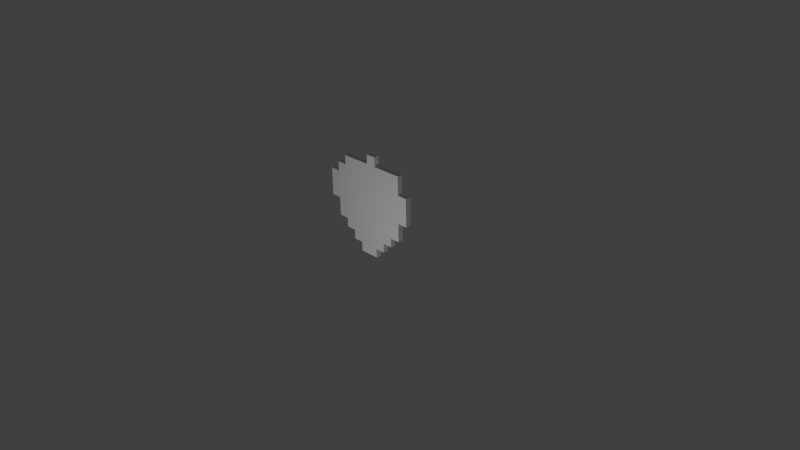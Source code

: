 # Source: fresa.blend  (saved by Blender 2.76.0; exported with 4.5.12 LTS)
import bpy
from mathutils import Matrix  # noqa: F401  (used for matrix-valued properties, if any)

bpy.ops.wm.read_factory_settings(use_empty=True)
scene = bpy.context.scene
scene.name = 'Scene'

# ---- collections
col_collection_1 = bpy.data.collections.new('Collection 1'); scene.collection.children.link(col_collection_1)

# ---- materials (node trees are filled in below, after node groups)
mat_materialfresa = bpy.data.materials.new('MaterialFresa')
mat_materialfresa.alpha_threshold = 0.0
mat_materialfresa.use_transparent_shadow = False
mat_materialfresa.roughness = 0.5

# ---- material node trees

# ---- world
world_world = bpy.data.worlds.new('World'); scene.world = world_world
world_world.color = (0.05088, 0.05088, 0.05088)
world_world.use_sun_shadow = False
world_world.sun_shadow_jitter_overblur = 0.0
world_world.cycles.sampling_method = 'MANUAL'
world_world.cycles.sample_map_resolution = 256

# ---- cameras
cam_camera = bpy.data.cameras.new('Camera')
cam_camera.clip_end = 100.0
cam_camera.lens = 35.0
cam_camera.sensor_width = 32.0
cam_camera.sensor_height = 18.0
cam_camera.ortho_scale = 7.314
cam_camera.dof.focus_distance = 0.0
cam_camera.dof.aperture_fstop = 128.0

# ---- lights
light_lamp = bpy.data.lights.new('Lamp', 'POINT')
light_lamp.transmission_factor = 0.0
light_lamp.cutoff_distance = 30.0
light_lamp.energy = 100.0
light_lamp.shadow_buffer_clip_start = 1.001
light_lamp.shadow_soft_size = 0.1
light_lamp.shadow_maximum_resolution = 0.006
light_lamp.use_absolute_resolution = True
light_lamp.cycles.use_multiple_importance_sampling = False

# ---- meshes
me_fresa = bpy.data.meshes.new('Fresa')
me_fresa.from_pydata([(0.373, 0.036, 0.375), (-0.727, 0.036, 0.875), (0.373, 0.036, 0.875), (-0.177, 0.036, 0.375), (-0.177, 0.036, 0.875), (-0.727, 0.036, 0.625), (0.373, 0.036, 1.125), (-0.452, 0.036, 0.375), (0.098, 0.036, 1.375), (0.373, 0.036, 0.625), (0.098, 0.036, 0.375), (-0.177, 0.036, 0.125), (-0.177, 0.036, 1.125), (-0.177, 0.036, 0.625), (-0.452, 0.036, 0.875), (0.098, 0.036, 0.875), (0.648, 0.036, 0.875), (0.648, 0.036, 0.625), (0.098, 0.036, 0.625), (-0.452, 0.036, 0.625), (-0.452, 0.036, 1.125), (0.098, 0.036, 0.125), (0.098, 0.036, 1.125), (0.373, 0.036, 1.25), (0.373, 0.036, 0.25), (-0.5895, 0.036, 0.375), (0.5105, 0.036, 0.375), (-0.0395, 0.036, 1.375), (-0.727, 0.036, 1.0), (0.373, 0.036, 0.75), (-0.0395, 0.036, 0.375), (-0.177, 0.036, 0.25), (-0.177, 0.036, 1.25), (-0.177, 0.036, 0.75), (-0.5895, 0.036, 0.875), (-0.0395, 0.036, 0.875), (0.5105, 0.036, 0.875), (-0.727, 0.036, 0.75), (0.373, 0.036, 1.0), (-0.3145, 0.036, 0.375), (0.373, 0.036, 0.5), (0.2355, 0.036, 0.375), (-0.177, 0.036, 7.749e-07), (-0.177, 0.036, 1.0), (-0.177, 0.036, 0.5), (-0.3145, 0.036, 0.875), (0.2355, 0.036, 0.875), (0.648, 0.036, 0.75), (0.5105, 0.036, 0.625), (0.648, 0.036, 1.0), (0.5105, 0.036, 1.125), (0.098, 0.036, 0.75), (0.098, 0.036, 0.5), (-0.0395, 0.036, 0.625), (0.2355, 0.036, 0.625), (-0.452, 0.036, 0.75), (-0.452, 0.036, 0.5), (-0.5895, 0.036, 0.625), (-0.3145, 0.036, 0.625), (-0.452, 0.036, 1.25), (-0.452, 0.036, 1.0), (-0.5895, 0.036, 1.125), (-0.3145, 0.036, 1.125), (-0.452, 0.036, 0.25), (-0.3145, 0.036, 0.125), (0.098, 0.036, 0.25), (0.098, 0.036, 7.749e-07), (-0.0395, 0.036, 0.125), (0.2355, 0.036, 0.125), (0.098, 0.036, 1.25), (0.098, 0.036, 1.0), (-0.0395, 0.036, 1.125), (0.2355, 0.036, 1.125), (0.2355, 0.036, 1.0), (-0.0395, 0.036, 1.0), (-0.0395, 0.036, 1.25), (-0.0395, 0.036, 7.749e-07), (-0.0395, 0.036, 0.25), (-0.3145, 0.036, 1.0), (-0.5895, 0.036, 1.0), (-0.3145, 0.036, 0.5), (-0.5895, 0.036, 0.5), (-0.5895, 0.036, 0.75), (0.2355, 0.036, 0.5), (-0.0395, 0.036, 0.5), (-0.0395, 0.036, 0.75), (0.5105, 0.036, 1.0), (0.5105, 0.036, 1.25), (0.5105, 0.036, 0.5), (0.5105, 0.036, 0.75), (0.2355, 0.036, 0.75), (-0.3145, 0.036, 0.75), (-0.3145, 0.036, 1.25), (-0.3145, 0.036, 0.25), (0.2355, 0.036, 0.25), (0.2355, 0.036, 1.25), (0.373, 0.036, 0.25), (0.373, 0.036, 0.375), (0.5105, 0.036, 0.375), (-0.727, 0.036, 1.0), (-0.727, 0.036, 0.875), (-0.727, 0.036, 0.75), (-0.727, 0.036, 0.625), (-0.452, 0.036, 0.375), (-0.177, 0.036, 7.749e-07), (-0.177, 0.036, 0.125), (0.648, 0.036, 0.75), (0.648, 0.036, 0.875), (0.5105, 0.036, 0.625), (0.5105, 0.036, 1.125), (-0.5895, 0.036, 0.625), (-0.452, 0.036, 1.125), (-0.452, 0.036, 0.25), (0.098, 0.036, 7.749e-07), (0.098, 0.036, 0.125), (0.2355, 0.036, 0.125), (0.098, 0.036, 1.25), (0.098, 0.036, 1.375), (0.373, 0.036, 1.25), (-0.5895, 0.036, 0.375), (-0.0395, 0.036, 1.375), (-0.177, 0.036, 1.25), (0.648, 0.036, 0.625), (0.648, 0.036, 1.0), (-0.452, 0.036, 1.25), (-0.5895, 0.036, 1.125), (-0.3145, 0.036, 0.125), (-0.0395, 0.036, 1.25), (-0.0395, 0.036, 7.749e-07), (-0.5895, 0.036, 1.0), (-0.5895, 0.036, 0.5), (0.5105, 0.036, 1.0), (0.5105, 0.036, 1.25), (0.5105, 0.036, 0.5), (-0.3145, 0.036, 1.25), (-0.3145, 0.036, 0.25), (0.2355, 0.036, 0.25), (0.2355, 0.036, 1.25), (0.373, -0.036, 0.25), (0.373, -0.036, 0.375), (0.5105, -0.036, 0.375), (-0.727, -0.036, 1.0), (-0.727, -0.036, 0.875), (0.373, -0.036, 0.75), (0.373, -0.036, 0.875), (-0.0395, -0.036, 0.375), (-0.177, -0.036, 0.375), (-0.177, -0.036, 0.25), (-0.177, -0.036, 0.75), (-0.177, -0.036, 0.875), (-0.5895, -0.036, 0.875), (-0.0395, -0.036, 0.875), (0.5105, -0.036, 0.875), (-0.727, -0.036, 0.75), (-0.727, -0.036, 0.625), (0.373, -0.036, 1.0), (0.373, -0.036, 1.125), (-0.3145, -0.036, 0.375), (-0.452, -0.036, 0.375), (0.373, -0.036, 0.5), (0.373, -0.036, 0.625), (0.2355, -0.036, 0.375), (0.098, -0.036, 0.375), (-0.177, -0.036, 7.803e-07), (-0.177, -0.036, 0.125), (-0.177, -0.036, 1.0), (-0.177, -0.036, 1.125), (-0.177, -0.036, 0.5), (-0.177, -0.036, 0.625), (-0.3145, -0.036, 0.875), (-0.452, -0.036, 0.875), (0.2355, -0.036, 0.875), (0.098, -0.036, 0.875), (0.648, -0.036, 0.75), (0.648, -0.036, 0.875), (0.5105, -0.036, 0.625), (0.5105, -0.036, 1.125), (0.098, -0.036, 0.75), (0.098, -0.036, 0.5), (0.098, -0.036, 0.625), (-0.0395, -0.036, 0.625), (0.2355, -0.036, 0.625), (-0.452, -0.036, 0.75), (-0.452, -0.036, 0.5), (-0.452, -0.036, 0.625), (-0.5895, -0.036, 0.625), (-0.3145, -0.036, 0.625), (-0.452, -0.036, 1.0), (-0.452, -0.036, 1.125), (-0.3145, -0.036, 1.125), (-0.452, -0.036, 0.25), (0.098, -0.036, 0.25), (0.098, -0.036, 7.803e-07), (0.098, -0.036, 0.125), (-0.0395, -0.036, 0.125), (0.2355, -0.036, 0.125), (0.098, -0.036, 1.25), (0.098, -0.036, 1.375), (0.098, -0.036, 1.0), (0.098, -0.036, 1.125), (-0.0395, -0.036, 1.125), (0.2355, -0.036, 1.125), (0.373, -0.036, 1.25), (-0.5895, -0.036, 0.375), (-0.0395, -0.036, 1.375), (-0.177, -0.036, 1.25), (0.648, -0.036, 0.625), (0.648, -0.036, 1.0), (-0.452, -0.036, 1.25), (-0.5895, -0.036, 1.125), (-0.3145, -0.036, 0.125), (0.2355, -0.036, 1.0), (-0.0395, -0.036, 1.0), (-0.0395, -0.036, 1.25), (-0.0395, -0.036, 7.803e-07), (-0.0395, -0.036, 0.25), (-0.3145, -0.036, 1.0), (-0.5895, -0.036, 1.0), (-0.3145, -0.036, 0.5), (-0.5895, -0.036, 0.5), (-0.5895, -0.036, 0.75), (0.2355, -0.036, 0.5), (-0.0395, -0.036, 0.5), (-0.0395, -0.036, 0.75), (0.5105, -0.036, 1.0), (0.5105, -0.036, 1.25), (0.5105, -0.036, 0.5), (0.5105, -0.036, 0.75), (0.2355, -0.036, 0.75), (-0.3145, -0.036, 0.75), (-0.3145, -0.036, 1.25), (-0.3145, -0.036, 0.25), (0.2355, -0.036, 0.25), (0.2355, -0.036, 1.25)], [], [(94, 41, 0, 24), (93, 39, 3, 31), (91, 45, 4, 33), (90, 46, 2, 29), (89, 36, 16, 47), (85, 35, 15, 51), (84, 53, 18, 52), (83, 54, 9, 40), (82, 34, 14, 55), (81, 57, 19, 56), (80, 58, 13, 44), (79, 61, 20, 60), (78, 62, 12, 43), (77, 30, 10, 65), (76, 67, 21, 66), (75, 27, 8, 69), (74, 71, 22, 70), (73, 72, 6, 38), (70, 22, 72, 73), (15, 70, 73, 46), (46, 73, 38, 2), (43, 12, 71, 74), (4, 43, 74, 35), (35, 74, 70, 15), (12, 32, 75, 71), (71, 75, 69, 22), (42, 11, 67, 76), (31, 3, 30, 77), (11, 31, 77, 67), (67, 77, 65, 21), (60, 20, 62, 78), (14, 60, 78, 45), (45, 78, 43, 4), (1, 28, 79, 34), (34, 79, 60, 14), (56, 19, 58, 80), (7, 56, 80, 39), (39, 80, 44, 3), (25, 81, 56, 7), (37, 1, 34, 82), (5, 37, 82, 57), (57, 82, 55, 19), (52, 18, 54, 83), (10, 52, 83, 41), (41, 83, 40, 0), (44, 13, 53, 84), (3, 44, 84, 30), (30, 84, 52, 10), (33, 4, 35, 85), (13, 33, 85, 53), (53, 85, 51, 18), (38, 6, 50, 86), (2, 38, 86, 36), (36, 86, 49, 16), (6, 23, 87, 50), (40, 9, 48, 88), (0, 40, 88, 26), (29, 2, 36, 89), (9, 29, 89, 48), (48, 89, 47, 17), (51, 15, 46, 90), (18, 51, 90, 54), (54, 90, 29, 9), (55, 14, 45, 91), (19, 55, 91, 58), (58, 91, 33, 13), (20, 59, 92, 62), (62, 92, 32, 12), (63, 7, 39, 93), (64, 93, 31, 11), (65, 10, 41, 94), (21, 65, 94, 68), (22, 69, 95, 72), (72, 95, 23, 6), (102, 110, 185, 154), (115, 136, 232, 195), (99, 100, 142, 141), (129, 99, 141, 217), (105, 104, 163, 164), (97, 98, 140, 139), (127, 121, 205, 213), (96, 97, 139, 138), (131, 109, 176, 224), (125, 129, 217, 209), (100, 101, 153, 142), (112, 135, 231, 190), (120, 127, 213, 204), (135, 126, 210, 231), (116, 117, 197, 196), (107, 123, 207, 174), (114, 115, 195, 193), (101, 102, 154, 153), (126, 105, 164, 210), (121, 134, 230, 205), (108, 122, 206, 175), (130, 119, 203, 219), (134, 124, 208, 230), (122, 106, 173, 206), (113, 114, 193, 192), (111, 125, 209, 188), (110, 130, 219, 185), (118, 137, 233, 202), (98, 133, 226, 140), (106, 107, 174, 173), (103, 112, 190, 158), (137, 116, 196, 233), (124, 111, 188, 208), (133, 108, 175, 226), (132, 118, 202, 225), (128, 113, 192, 214), (136, 96, 138, 232), (109, 132, 225, 176), (117, 120, 204, 197), (104, 128, 214, 163), (123, 131, 224, 207), (119, 103, 158, 203), (93, 64, 126, 135), (27, 75, 127, 120), (63, 93, 135, 112), (1, 37, 101, 100), (61, 79, 129, 125), (86, 50, 109, 131), (24, 0, 97, 96), (75, 32, 121, 127), (0, 26, 98, 97), (11, 42, 104, 105), (79, 28, 99, 129), (28, 1, 100, 99), (68, 94, 136, 115), (5, 57, 110, 102), (25, 7, 103, 119), (49, 86, 131, 123), (42, 76, 128, 104), (8, 27, 120, 117), (50, 87, 132, 109), (94, 24, 96, 136), (76, 66, 113, 128), (87, 23, 118, 132), (88, 48, 108, 133), (59, 20, 111, 124), (95, 69, 116, 137), (7, 63, 112, 103), (47, 16, 107, 106), (26, 88, 133, 98), (23, 95, 137, 118), (57, 81, 130, 110), (20, 61, 125, 111), (66, 21, 114, 113), (17, 47, 106, 122), (92, 59, 124, 134), (81, 25, 119, 130), (48, 17, 122, 108), (32, 92, 134, 121), (64, 11, 105, 126), (37, 5, 102, 101), (21, 68, 115, 114), (16, 49, 123, 107), (69, 8, 117, 116), (232, 138, 139, 161), (231, 147, 146, 157), (229, 148, 149, 169), (228, 143, 144, 171), (227, 173, 174, 152), (223, 177, 172, 151), (222, 178, 179, 180), (221, 159, 160, 181), (220, 182, 170, 150), (219, 183, 184, 185), (218, 167, 168, 186), (217, 187, 188, 209), (216, 165, 166, 189), (215, 191, 162, 145), (214, 192, 193, 194), (213, 196, 197, 204), (212, 198, 199, 200), (211, 155, 156, 201), (198, 211, 201, 199), (172, 171, 211, 198), (171, 144, 155, 211), (165, 212, 200, 166), (149, 151, 212, 165), (151, 172, 198, 212), (166, 200, 213, 205), (200, 199, 196, 213), (163, 214, 194, 164), (147, 215, 145, 146), (164, 194, 215, 147), (194, 193, 191, 215), (187, 216, 189, 188), (170, 169, 216, 187), (169, 149, 165, 216), (142, 150, 217, 141), (150, 170, 187, 217), (183, 218, 186, 184), (158, 157, 218, 183), (157, 146, 167, 218), (203, 158, 183, 219), (153, 220, 150, 142), (154, 185, 220, 153), (185, 184, 182, 220), (178, 221, 181, 179), (162, 161, 221, 178), (161, 139, 159, 221), (167, 222, 180, 168), (146, 145, 222, 167), (145, 162, 178, 222), (148, 223, 151, 149), (168, 180, 223, 148), (180, 179, 177, 223), (155, 224, 176, 156), (144, 152, 224, 155), (152, 174, 207, 224), (156, 176, 225, 202), (159, 226, 175, 160), (139, 140, 226, 159), (143, 227, 152, 144), (160, 175, 227, 143), (175, 206, 173, 227), (177, 228, 171, 172), (179, 181, 228, 177), (181, 160, 143, 228), (182, 229, 169, 170), (184, 186, 229, 182), (186, 168, 148, 229), (188, 189, 230, 208), (189, 166, 205, 230), (190, 231, 157, 158), (210, 164, 147, 231), (191, 232, 161, 162), (193, 195, 232, 191), (199, 201, 233, 196), (201, 156, 202, 233)])
_uv = me_fresa.uv_layers.new(name='UVMap')
_uv.uv.foreach_set('vector', [0.0, 0.0, 0.0, 0.0, 0.0, 0.0, 0.0, 0.0, 0.0, 0.0, 0.0, 0.0, 0.0, 0.0, 0.0, 0.0, 0.0, 0.0, 0.0, 0.0, 0.0, 0.0, 0.0, 0.0, 0.0, 0.0, 0.0, 0.0, 0.0, 0.0, 0.0, 0.0, 0.0, 0.0, 0.0, 0.0, 0.0, 0.0, 0.0, 0.0, 0.0, 0.0, 0.0, 0.0, 0.0, 0.0, 0.0, 0.0, 0.0, 0.0, 0.0, 0.0, 0.0, 0.0, 0.0, 0.0, 0.0, 0.0, 0.0, 0.0, 0.0, 0.0, 0.0, 0.0, 0.0, 0.0, 0.0, 0.0, 0.0, 0.0, 0.0, 0.0, 0.0, 0.0, 0.0, 0.0, 0.0, 0.0, 0.0, 0.0, 0.0, 0.0, 0.0, 0.0, 0.0, 0.0, 0.0, 0.0, 0.0, 0.0, 0.0, 0.0, 0.0, 0.0, 0.0, 0.0, 0.0, 0.0, 0.0, 0.0, 0.0, 0.0, 0.0, 0.0, 0.0, 0.0, 0.0, 0.0, 0.0, 0.0, 0.0, 0.0, 0.0, 0.0, 0.0, 0.0, 0.0, 0.0, 0.0, 0.0, 0.0, 0.0, 0.0, 0.0, 0.0, 0.0, 0.0, 0.0, 0.0, 0.0, 0.0, 0.0, 0.0, 0.0, 0.0, 0.0, 0.0, 0.0, 0.0, 0.0, 0.0, 0.0, 0.0, 0.0, 0.0, 0.0, 0.0, 0.0, 0.0, 0.0, 0.0, 0.0, 0.0, 0.0, 0.0, 0.0, 0.0, 0.0, 0.0, 0.0, 0.0, 0.0, 0.0, 0.0, 0.0, 0.0, 0.0, 0.0, 0.0, 0.0, 0.0, 0.0, 0.0, 0.0, 0.0, 0.0, 0.0, 0.0, 0.0, 0.0, 0.0, 0.0, 0.0, 0.0, 0.0, 0.0, 0.0, 0.0, 0.0, 0.0, 0.0, 0.0, 0.0, 0.0, 0.0, 0.0, 0.0, 0.0, 0.0, 0.0, 0.0, 0.0, 0.0, 0.0, 0.0, 0.0, 0.0, 0.0, 0.0, 0.0, 0.0, 0.0, 0.0, 0.0, 0.0, 0.0, 0.0, 0.0, 0.0, 0.0, 0.0, 0.0, 0.0, 0.0, 0.0, 0.0, 0.0, 0.0, 0.0, 0.0, 0.0, 0.0, 0.0, 0.0, 0.0, 0.0, 0.0, 0.0, 0.0, 0.0, 0.0, 0.0, 0.0, 0.0, 0.0, 0.0, 0.0, 0.0, 0.0, 0.0, 0.0, 0.0, 0.0, 0.0, 0.0, 0.0, 0.0, 0.0, 0.0, 0.0, 0.0, 0.0, 0.0, 0.0, 0.0, 0.0, 0.0, 0.0, 0.0, 0.0, 0.0, 0.0, 0.0, 0.0, 0.0, 0.0, 0.0, 0.0, 0.0, 0.0, 0.0, 0.0, 0.0, 0.0, 0.0, 0.0, 0.0, 0.0, 0.0, 0.0, 0.0, 0.0, 0.0, 0.0, 0.0, 0.0, 0.0, 0.0, 0.0, 0.0, 0.0, 0.0, 0.0, 0.0, 0.0, 0.0, 0.0, 0.0, 0.0, 0.0, 0.0, 0.0, 0.0, 0.0, 0.0, 0.0, 0.0, 0.0, 0.0, 0.0, 0.0, 0.0, 0.0, 0.0, 0.0, 0.0, 0.0, 0.0, 0.0, 0.0, 0.0, 0.0, 0.0, 0.0, 0.0, 0.0, 0.0, 0.0, 0.0, 0.0, 0.0, 0.0, 0.0, 0.0, 0.0, 0.0, 0.0, 0.0, 0.0, 0.0, 0.0, 0.0, 0.0, 0.0, 0.0, 0.0, 0.0, 0.0, 0.0, 0.0, 0.0, 0.0, 0.0, 0.0, 0.0, 0.0, 0.0, 0.0, 0.0, 0.0, 0.0, 0.0, 0.0, 0.0, 0.0, 0.0, 0.0, 0.0, 0.0, 0.0, 0.0, 0.0, 0.0, 0.0, 0.0, 0.0, 0.0, 0.0, 0.0, 0.0, 0.0, 0.0, 0.0, 0.0, 0.0, 0.0, 0.0, 0.0, 0.0, 0.0, 0.0, 0.0, 0.0, 0.0, 0.0, 0.0, 0.0, 0.0, 0.0, 0.0, 0.0, 0.0, 0.0, 0.0, 0.0, 0.0, 0.0, 0.0, 0.0, 0.0, 0.0, 0.0, 0.0, 0.0, 0.0, 0.0, 0.0, 0.0, 0.0, 0.0, 0.0, 0.0, 0.0, 0.0, 0.0, 0.0, 0.0, 0.0, 0.0, 0.0, 0.0, 0.0, 0.0, 0.0, 0.0, 0.0, 0.0, 0.0, 0.0, 0.0, 0.0, 0.0, 0.0, 0.0, 0.0, 0.0, 0.0, 0.0, 0.0, 0.0, 0.0, 0.0, 0.0, 0.0, 0.0, 0.0, 0.0, 0.0, 0.0, 0.0, 0.0, 0.0, 0.0, 0.0, 0.0, 0.0, 0.0, 0.0, 0.0, 0.0, 0.0, 0.0, 0.0, 0.0, 0.0, 0.0, 0.0, 0.0, 0.0, 0.0, 0.0, 0.0, 0.0, 0.0, 0.0, 0.0, 0.0, 0.0, 0.0, 0.0, 0.0, 0.0, 0.0, 0.0, 0.0, 0.0, 0.0, 0.0, 0.0, 0.0, 0.0, 0.0, 0.0, 0.0, 0.0, 0.0, 0.0, 0.0, 0.0, 0.0, 0.0, 0.0, 0.0, 0.0, 0.0, 0.0, 0.0, 0.0, 0.0, 0.0, 0.0, 0.0, 0.0, 0.0, 0.0, 0.0, 0.0, 0.0, 0.0, 0.0, 0.0, 0.0, 0.0, 0.0, 0.0, 0.0, 0.0, 0.0, 0.0, 0.0, 0.0, 0.0, 0.0, 0.0, 0.0, 0.0, 0.0, 0.0, 0.0, 0.0, 0.0, 0.0, 0.0, 0.0, 0.0, 0.0, 0.0, 0.0, 0.0, 0.0, 0.0, 0.0, 0.0, 0.0, 0.0, 0.0, 0.0, 0.0, 0.0, 0.0, 0.0, 0.0, 0.0, 0.0, 0.0, 0.0, 0.0, 0.0, 0.0, 0.0, 0.0, 0.0, 0.0, 0.0, 0.0, 0.0, 0.0, 0.0, 0.0, 0.0, 0.0, 0.0, 0.0, 0.0, 0.0, 0.0, 0.0, 0.0, 0.0, 0.0, 0.0, 0.0, 0.0, 0.0, 0.0, 0.0, 0.0, 0.0, 0.0, 0.0, 0.0, 0.0, 0.0, 0.0, 0.0, 0.0, 0.0, 0.0, 0.0, 0.0, 0.0, 0.0, 0.0, 0.0, 0.0, 0.0, 0.0, 0.0, 0.0, 0.0, 0.0, 0.0, 0.0, 0.0, 0.0, 0.0, 0.0, 0.0, 0.0, 0.0, 0.0, 0.0, 0.0, 0.0, 0.0, 0.0, 0.0, 0.0, 0.0, 0.0, 0.0, 0.0, 0.0, 0.0, 0.0, 0.0, 0.0, 0.0, 0.0, 0.0, 0.0, 0.0, 0.0, 0.0, 0.0, 0.0, 0.0, 0.0, 0.0, 0.0, 0.0, 0.0, 0.0, 0.0, 0.0, 0.0, 0.0, 0.0, 0.0, 0.0, 0.0, 0.0, 0.0, 0.0, 0.0, 0.0, 0.0, 0.0, 0.0, 0.0, 0.0, 0.0, 0.0, 0.0, 0.0, 0.0, 0.0, 0.0, 0.0, 0.0, 0.0, 0.0, 0.0, 0.0, 0.0, 0.0, 0.0, 0.0, 0.0, 0.0, 0.0, 0.0, 0.0, 0.0, 0.0, 0.0, 0.0, 0.0, 0.0, 0.0, 0.0, 0.0, 0.0, 0.0, 0.0, 0.0, 0.0, 0.0, 0.0, 0.0, 0.0, 0.0, 0.0, 0.0, 0.0, 0.0, 0.0, 0.0, 0.0, 0.0, 0.0, 0.0, 0.0, 0.0, 0.0, 0.0, 0.0, 0.0, 0.0, 0.0, 0.0, 0.0, 0.0, 0.0, 0.0, 0.0, 0.0, 0.0, 0.0, 0.0, 0.0, 0.0, 0.0, 0.0, 0.0, 0.0, 0.0, 0.0, 0.0, 0.0, 0.0, 0.0, 0.0, 0.0, 0.0, 0.0, 0.0, 0.0, 0.0, 0.0, 0.0, 0.0, 0.0, 0.0, 0.0, 0.0, 0.0, 0.0, 0.0, 0.0, 0.0, 0.0, 0.0, 0.0, 0.0, 0.0, 0.0, 0.0, 0.0, 0.0, 0.0, 0.0, 0.0, 0.0, 0.0, 0.0, 0.0, 0.0, 0.0, 0.0, 0.0, 0.0, 0.0, 0.0, 0.0, 0.0, 0.0, 0.0, 0.0, 0.0, 0.0, 0.0, 0.0, 0.0, 0.0, 0.0, 0.0, 0.0, 0.0, 0.0, 0.0, 0.0, 0.0, 0.0, 0.0, 0.0, 0.0, 0.0, 0.0, 0.0, 0.0, 0.0, 0.0, 0.0, 0.0, 0.0, 0.0, 0.0, 0.0, 0.0, 0.0, 0.0, 0.0, 0.0, 0.0, 0.0, 0.0, 0.0, 0.0, 0.0, 0.0, 0.0, 0.0, 0.0, 0.0, 0.0, 0.0, 0.0, 0.0, 0.0, 0.0, 0.0, 0.0, 0.0, 0.0, 0.0, 0.0, 0.0, 0.0, 0.0, 0.0, 0.0, 0.0, 0.0, 0.0, 0.0, 0.0, 0.0, 0.0, 0.0, 0.0, 0.0, 0.0, 0.0, 0.0, 0.0, 0.0, 0.0, 0.0, 0.0, 0.0, 0.0, 0.0, 0.0, 0.0, 0.0, 0.0, 0.0, 0.0, 0.0, 0.0, 0.0, 0.0, 0.0, 0.0, 0.0, 0.0, 0.0, 0.0, 0.0, 0.0, 0.0, 0.0, 0.0, 0.0, 0.0, 0.0, 0.0, 0.0, 0.0, 0.0, 0.0, 0.0, 0.0, 0.0, 0.0, 0.0, 0.0, 0.0, 0.0, 0.0, 0.0, 0.0, 0.0, 0.0, 0.0, 0.0, 0.0, 0.0, 0.0, 0.0, 0.0, 0.0, 0.0, 0.0, 0.0, 0.0, 0.0, 0.0, 0.0, 0.0, 0.0, 0.0, 0.0, 0.0, 0.0, 0.0, 0.0, 0.0, 0.0, 0.0, 0.0, 0.0, 0.0, 0.0, 0.0, 0.0, 0.0, 0.0, 0.0, 0.0, 0.0, 0.0, 0.0, 0.0, 0.0, 0.0, 0.0, 0.0, 0.0, 0.0, 0.0, 0.0, 0.0, 0.0, 0.0, 0.0, 0.0, 0.0, 0.0, 0.0, 0.0, 0.0, 0.0, 0.0, 0.0, 0.0, 0.0, 0.0, 0.0, 0.0, 0.0, 0.0, 0.0, 0.0, 0.0, 0.0, 0.0, 0.0, 0.0, 0.0, 0.0, 0.0, 0.0, 0.0, 0.0, 0.0, 0.0, 0.0, 0.0, 0.0, 0.0, 0.0, 0.0, 0.0, 0.0, 0.0, 0.0, 0.0, 0.0, 0.0, 0.0, 0.0, 0.0, 0.0, 0.0, 0.0, 0.0, 0.0, 0.0, 0.0, 0.0, 0.0, 0.0, 0.0, 0.0, 0.0, 0.0, 0.0, 0.0, 0.0, 0.0, 0.0, 0.0, 0.0, 0.0, 0.0, 0.0, 0.0, 0.0, 0.0, 0.0, 0.0, 0.0, 0.0, 0.0, 0.0, 0.0, 0.0, 0.0, 0.0, 0.0, 0.0, 0.0, 0.0, 0.0, 0.0, 0.0, 0.0, 0.0, 0.0, 0.0, 0.0, 0.0, 0.0, 0.0, 0.0, 0.0, 0.0, 0.0, 0.0, 0.0, 0.0, 0.0, 0.0, 0.0, 0.0, 0.0, 0.0, 0.0, 0.0, 0.0, 0.0, 0.0, 0.0, 0.0, 0.0, 0.0, 0.0, 0.0, 0.0, 0.0, 0.0, 0.0, 0.0, 0.0, 0.0, 0.0, 0.0, 0.0, 0.0, 0.0, 0.0, 0.0, 0.0, 0.0, 0.0, 0.0, 0.0, 0.0, 0.0, 0.0, 0.0, 0.0, 0.0, 0.0, 0.0, 0.0, 0.0, 0.0, 0.0, 0.0, 0.0, 0.0, 0.0, 0.0, 0.0, 0.0, 0.0, 0.0, 0.0, 0.0, 0.0, 0.0, 0.0, 0.0, 0.0, 0.0, 0.0, 0.0, 0.0, 0.0, 0.0, 0.0, 0.0, 0.0, 0.0, 0.0, 0.0, 0.0, 0.0, 0.0, 0.0, 0.0, 0.0, 0.0, 0.0, 0.0, 0.0, 0.0, 0.0, 0.0, 0.0, 0.0, 0.0, 0.0, 0.0, 0.0, 0.0, 0.0, 0.0, 0.0, 0.0, 0.0, 0.0, 0.0, 0.0, 0.0, 0.0, 0.0, 0.0, 0.0, 0.0, 0.0, 0.0, 0.0, 0.0, 0.0, 0.0, 0.0, 0.0, 0.0, 0.0, 0.0, 0.0, 0.0, 0.0, 0.0, 0.0, 0.0, 0.0, 0.0, 0.0, 0.0, 0.0, 0.0, 0.0, 0.0, 0.0, 0.0, 0.0, 0.0, 0.0, 0.0, 0.0, 0.0, 0.0, 0.0, 0.0, 0.0, 0.0, 0.0, 0.0, 0.0, 0.7, 0.1819, 0.7999, 0.1819, 0.7999, 0.2728, 0.7, 0.2728, 0.3, 0.1819, 0.4, 0.1819, 0.4, 0.2728, 0.3, 0.2728, 0.3, 0.5454, 0.4, 0.5454, 0.4, 0.6363, 0.3, 0.6363, 0.7, 0.5454, 0.7999, 0.5454, 0.7999, 0.6363, 0.7, 0.6363, 0.8999, 0.5454, 0.9999, 0.5454, 0.9999, 0.6363, 0.8999, 0.6363, 0.5, 0.5454, 0.6, 0.5454, 0.6, 0.6363, 0.5, 0.6363, 0.5, 0.3637, 0.6, 0.3637, 0.6, 0.4546, 0.5, 0.4546, 0.7, 0.3637, 0.7999, 0.3637, 0.7999, 0.4546, 0.7, 0.4546, 0.1001, 0.5454, 0.2001, 0.5454, 0.2001, 0.6363, 0.1001, 0.6363, 0.1001, 0.3637, 0.2001, 0.3637, 0.2001, 0.4546, 0.1001, 0.4546, 0.3, 0.3637, 0.4, 0.3637, 0.4, 0.4546, 0.3, 0.4546, 0.1001, 0.7272, 0.2001, 0.7272, 0.2001, 0.8181, 0.1001, 0.8181, 0.3, 0.7272, 0.4, 0.7272, 0.4, 0.8181, 0.3, 0.8181, 0.5, 0.1819, 0.6, 0.1819, 0.6, 0.2728, 0.5, 0.2728, 0.5, 0.0001, 0.6, 9.998e-05, 0.6, 0.09099, 0.5, 0.09099, 0.5, 0.909, 0.6, 0.909, 0.6, 0.9999, 0.5, 0.9999, 0.5, 0.7272, 0.6, 0.7272, 0.6, 0.8181, 0.5, 0.8181, 0.7, 0.7272, 0.7999, 0.7272, 0.7999, 0.8181, 0.7, 0.8181, 0.6, 0.7272, 0.7, 0.7272, 0.7, 0.8181, 0.6, 0.8181, 0.6, 0.6363, 0.7, 0.6363, 0.7, 0.7272, 0.6, 0.7272, 0.7, 0.6363, 0.7999, 0.6363, 0.7999, 0.7272, 0.7, 0.7272, 0.4, 0.7272, 0.5, 0.7272, 0.5, 0.8181, 0.4, 0.8181, 0.4, 0.6363, 0.5, 0.6363, 0.5, 0.7272, 0.4, 0.7272, 0.5, 0.6363, 0.6, 0.6363, 0.6, 0.7272, 0.5, 0.7272, 0.4, 0.8181, 0.5, 0.8181, 0.5, 0.909, 0.4, 0.909, 0.5, 0.8181, 0.6, 0.8181, 0.6, 0.909, 0.5, 0.909, 0.4, 0.0001001, 0.5, 0.0001, 0.5, 0.09099, 0.4, 0.09099, 0.4, 0.1819, 0.5, 0.1819, 0.5, 0.2728, 0.4, 0.2728, 0.4, 0.09099, 0.5, 0.09099, 0.5, 0.1819, 0.4, 0.1819, 0.5, 0.09099, 0.6, 0.09099, 0.6, 0.1819, 0.5, 0.1819, 0.2001, 0.7272, 0.3, 0.7272, 0.3, 0.8181, 0.2001, 0.8181, 0.2001, 0.6363, 0.3, 0.6363, 0.3, 0.7272, 0.2001, 0.7272, 0.3, 0.6363, 0.4, 0.6363, 0.4, 0.7272, 0.3, 0.7272, 0.0001001, 0.6363, 0.1001, 0.6363, 0.1001, 0.7272, 0.0001001, 0.7272, 0.1001, 0.6363, 0.2001, 0.6363, 0.2001, 0.7272, 0.1001, 0.7272, 0.2001, 0.3637, 0.3, 0.3637, 0.3, 0.4546, 0.2001, 0.4546, 0.2001, 0.2728, 0.3, 0.2728, 0.3, 0.3637, 0.2001, 0.3637, 0.3, 0.2728, 0.4, 0.2728, 0.4, 0.3637, 0.3, 0.3637, 0.1001, 0.2728, 0.2001, 0.2728, 0.2001, 0.3637, 0.1001, 0.3637, 0.0001001, 0.5454, 0.1001, 0.5454, 0.1001, 0.6363, 0.0001001, 0.6363, 9.998e-05, 0.4546, 0.1001, 0.4546, 0.1001, 0.5454, 0.0001001, 0.5454, 0.1001, 0.4546, 0.2001, 0.4546, 0.2001, 0.5454, 0.1001, 0.5454, 0.6, 0.3637, 0.7, 0.3637, 0.7, 0.4546, 0.6, 0.4546, 0.6, 0.2728, 0.7, 0.2728, 0.7, 0.3637, 0.6, 0.3637, 0.7, 0.2728, 0.7999, 0.2728, 0.7999, 0.3637, 0.7, 0.3637, 0.4, 0.3637, 0.5, 0.3637, 0.5, 0.4546, 0.4, 0.4546, 0.4, 0.2728, 0.5, 0.2728, 0.5, 0.3637, 0.4, 0.3637, 0.5, 0.2728, 0.6, 0.2728, 0.6, 0.3637, 0.5, 0.3637, 0.4, 0.5454, 0.5, 0.5454, 0.5, 0.6363, 0.4, 0.6363, 0.4, 0.4546, 0.5, 0.4546, 0.5, 0.5454, 0.4, 0.5454, 0.5, 0.4546, 0.6, 0.4546, 0.6, 0.5454, 0.5, 0.5454, 0.7999, 0.7272, 0.8999, 0.7272, 0.8999, 0.8181, 0.7999, 0.8181, 0.7999, 0.6363, 0.8999, 0.6363, 0.8999, 0.7272, 0.7999, 0.7272, 0.8999, 0.6363, 0.9999, 0.6363, 0.9999, 0.7272, 0.8999, 0.7272, 0.7999, 0.8181, 0.8999, 0.8181, 0.8999, 0.909, 0.7999, 0.909, 0.7999, 0.3637, 0.8999, 0.3637, 0.8999, 0.4546, 0.7999, 0.4546, 0.7999, 0.2728, 0.8999, 0.2728, 0.8999, 0.3637, 0.7999, 0.3637, 0.7999, 0.5454, 0.8999, 0.5454, 0.8999, 0.6363, 0.7999, 0.6363, 0.7999, 0.4546, 0.8999, 0.4546, 0.8999, 0.5454, 0.7999, 0.5454, 0.8999, 0.4546, 0.9999, 0.4546, 0.9999, 0.5454, 0.8999, 0.5454, 0.6, 0.5454, 0.7, 0.5454, 0.7, 0.6363, 0.6, 0.6363, 0.6, 0.4546, 0.7, 0.4546, 0.7, 0.5454, 0.6, 0.5454, 0.7, 0.4546, 0.7999, 0.4546, 0.7999, 0.5454, 0.7, 0.5454, 0.2001, 0.5454, 0.3, 0.5454, 0.3, 0.6363, 0.2001, 0.6363, 0.2001, 0.4546, 0.3, 0.4546, 0.3, 0.5454, 0.2001, 0.5454, 0.3, 0.4546, 0.4, 0.4546, 0.4, 0.5454, 0.3, 0.5454, 0.2001, 0.8181, 0.3, 0.8181, 0.3, 0.909, 0.2001, 0.909, 0.3, 0.8181, 0.4, 0.8181, 0.4, 0.909, 0.3, 0.909, 0.2001, 0.1819, 0.3, 0.1819, 0.3, 0.2728, 0.2001, 0.2728, 0.3, 0.09099, 0.4, 0.09099, 0.4, 0.1819, 0.3, 0.1819, 0.6, 0.1819, 0.7, 0.1819, 0.7, 0.2728, 0.6, 0.2728, 0.6, 0.09099, 0.7, 0.09099, 0.7, 0.1819, 0.6, 0.1819, 0.6, 0.8181, 0.7, 0.8181, 0.7, 0.909, 0.6, 0.909, 0.7, 0.8181, 0.7999, 0.8181, 0.7999, 0.909, 0.7, 0.909])
me_fresa.materials.append(mat_materialfresa)
me_fresa.use_remesh_preserve_volume = False
me_fresa.use_remesh_preserve_attributes = False
me_fresa.use_mirror_vertex_groups = False
me_fresa.update()
arm_armature = bpy.data.armatures.new('Armature')  # bones are not reproduced

# ---- objects
ob_armature = bpy.data.objects.new('Armature', arm_armature)
ob_fresa = bpy.data.objects.new('Fresa', me_fresa)
ob_lamp = bpy.data.objects.new('Lamp', light_lamp)
ob_camera = bpy.data.objects.new('Camera', cam_camera)

# ---- transforms, parenting, visibility, modifiers, constraints
ob_armature.location = (0.0, 0.0, 0.0)
ob_armature.lineart.crease_threshold = 0.0
ob_fresa.parent = ob_armature
ob_fresa.location = (0.0, 0.0, 0.0)
ob_fresa.lineart.crease_threshold = 0.0
_vg = ob_fresa.vertex_groups.new(name='HuesoFresa')
_vg.add([0, 1, 2, 3, 4, 5, 6, 7, 8, 9, 10, 11, 12, 13, 14, 15, 16, 17, 18, 19, 20, 21, 22, 23, 24, 25, 26, 27, 28, 29, 30, 31, 32, 33, 34, 35, 36, 37, 38, 39, 40, 41, 42, 43, 44, 45, 46, 47, 48, 49, 50, 51, 52, 53, 54, 55, 56, 57, 58, 59, 60, 61, 62, 63, 64, 65, 66, 67, 68, 69, 70, 71, 72, 73, 74, 75, 76, 77, 78, 79, 80, 81, 82, 83, 84, 85, 86, 87, 88, 89, 90, 91, 92, 93, 94, 95, 96, 97, 98, 99, 100, 101, 102, 103, 104, 105, 106, 107, 108, 109, 110, 111, 112, 113, 114, 115, 116, 117, 118, 119, 120, 121, 122, 123, 124, 125, 126, 127, 128, 129, 130, 131, 132, 133, 134, 135, 136, 137, 138, 139, 140, 141, 142, 143, 144, 145, 146, 147, 148, 149, 150, 151, 152, 153, 154, 155, 156, 157, 158, 159, 160, 161, 162, 163, 164, 165, 166, 167, 168, 169, 170, 171, 172, 173, 174, 175, 176, 177, 178, 179, 180, 181, 182, 183, 184, 185, 186, 187, 188, 189, 190, 191, 192, 193, 194, 195, 196, 197, 198, 199, 200, 201, 202, 203, 204, 205, 206, 207, 208, 209, 210, 211, 212, 213, 214, 215, 216, 217, 218, 219, 220, 221, 222, 223, 224, 225, 226, 227, 228, 229, 230, 231, 232, 233], 1.0, 'REPLACE')
_m = ob_fresa.modifiers.new('Armature.001', 'ARMATURE')
_m.object = ob_armature
_m.use_deform_preserve_volume = True
_m.vertex_group = 'HuesoFresa'
ob_lamp.location = (1.223, -2.97, 0.3312)
ob_lamp.rotation_euler = (0.6503, 0.05522, 1.866)
ob_lamp.lock_rotations_4d = False
ob_lamp.empty_display_type = 'ARROWS'
ob_lamp.color = (0.0, 0.0, 0.0, 0.0)
ob_lamp.lineart.crease_threshold = 0.0
ob_camera.location = (7.481, -6.508, 5.344)
ob_camera.rotation_euler = (1.109, 0.01082, 0.8149)
ob_camera.lock_rotations_4d = False
ob_camera.empty_display_type = 'ARROWS'
ob_camera.color = (0.0, 0.0, 0.0, 0.0)
ob_camera.display_type = 'WIRE'
ob_camera.lineart.crease_threshold = 0.0

# ---- collection membership
col_collection_1.objects.link(ob_armature)
col_collection_1.objects.link(ob_fresa)
col_collection_1.objects.link(ob_lamp)
col_collection_1.objects.link(ob_camera)

# ---- scene / render settings (as saved in the file)
scene.camera = ob_camera
scene.frame_start = 1; scene.frame_end = 30; scene.frame_set(15)
scene.render.engine = 'BLENDER_EEVEE_NEXT'
scene.render.resolution_percentage = 50
scene.render.dither_intensity = 0.0
scene.cycles.use_denoising = False
scene.cycles.samples = 10
scene.cycles.sampling_pattern = 'TABULATED_SOBOL'
scene.cycles.light_sampling_threshold = 0.0
scene.cycles.use_adaptive_sampling = False
scene.cycles.use_light_tree = False
scene.cycles.blur_glossy = 0.0
scene.cycles.pixel_filter_type = 'GAUSSIAN'
scene.cycles.sample_clamp_indirect = 0.0
scene.view_settings.view_transform = 'Standard'
bpy.context.view_layer.update()

